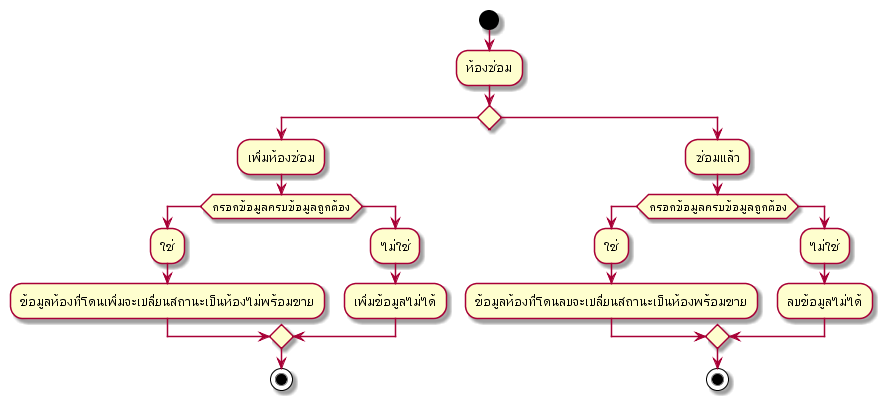

The diagram above was rendered by PlantUML. Its source (embedded in the PNG):
@startuml
start
:ห้องซ่อม;
if () then
:เพิ่มห้องซ่อม;
if (กรอกข้อมูลครบข้อมูลถูกต้อง) then
:ใช่;
:ข้อมูลห้องที่โดนเพิ่มจะเปลี่ยนสถานะเป็นห้องไม่พร้อมขาย;
else ()
:ไม่ใช่;
:เพิ่มข้อมูลไม่ได้;
endif
stop
else ()
:ซ่อมแล้ว;
if (กรอกข้อมูลครบข้อมูลถูกต้อง) then
:ใช่;
:ข้อมูลห้องที่โดนลบจะเปลี่ยนสถานะเป็นห้องพร้อมขาย;
else ()
:ไม่ใช่;
:ลบข้อมูลไม่ได้;
endif
stop
@enduml